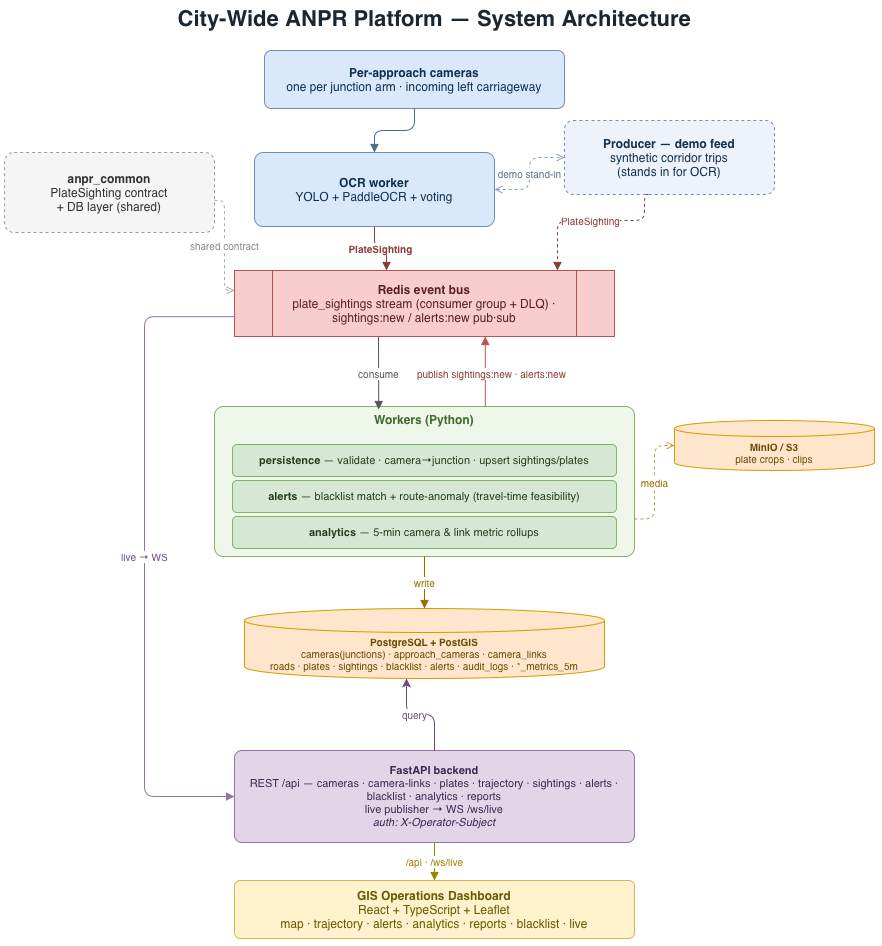

The diagram above was exported from draw.io. Its source (the exported page's mxGraphModel, read from the mxfile embedded in the PNG):
<mxGraphModel dx="1139" dy="736" grid="1" gridSize="10" guides="1" tooltips="1" connect="1" arrows="1" fold="1" page="1" pageScale="1" pageWidth="1300" pageHeight="1020" background="#ffffff" math="0" shadow="0">
  <root>
    <mxCell id="0" />
    <mxCell id="1" parent="0" />
    <mxCell id="title" parent="1" style="text;html=1;align=center;verticalAlign=middle;fontSize=22;fontStyle=1;fontColor=#1a2733;" value="City-Wide ANPR Platform — System Architecture" vertex="1">
      <mxGeometry height="36" width="620" x="360" y="60" as="geometry" />
    </mxCell>
    <mxCell id="CAMS" parent="1" style="rounded=1;whiteSpace=wrap;html=1;arcSize=12;fillColor=#dae8fc;strokeColor=#6c8ebf;fontColor=#12324f;shadow=1;" value="&lt;b&gt;Per-approach cameras&lt;/b&gt;&lt;br&gt;one per junction arm · incoming left carriageway" vertex="1">
      <mxGeometry height="58" width="300" x="500" y="110" as="geometry" />
    </mxCell>
    <mxCell id="OCR" parent="1" style="rounded=1;whiteSpace=wrap;html=1;arcSize=12;fillColor=#dae8fc;strokeColor=#6c8ebf;fontColor=#12324f;shadow=1;" value="&lt;b&gt;OCR worker&lt;/b&gt;&lt;div&gt;YOLO + PaddleOCR + voting&lt;br&gt;&lt;/div&gt;" vertex="1">
      <mxGeometry height="74" width="240" x="490" y="212" as="geometry" />
    </mxCell>
    <mxCell id="PROD" parent="1" style="rounded=1;whiteSpace=wrap;html=1;arcSize=12;fillColor=#eef3fb;strokeColor=#6c8ebf;fontColor=#12324f;dashed=1;shadow=1;" value="&lt;b&gt;Producer — demo feed&lt;/b&gt;&lt;br&gt;synthetic corridor trips&lt;br&gt;(stands in for OCR)" vertex="1">
      <mxGeometry height="74" width="210" x="800" y="180" as="geometry" />
    </mxCell>
    <mxCell id="REDIS" parent="1" style="shape=process;whiteSpace=wrap;html=1;fillColor=#f8cecc;strokeColor=#b85450;fontColor=#5a2320;shadow=1;" value="&lt;b&gt;Redis event bus&lt;/b&gt;&lt;br&gt;plate_sightings stream (consumer group + DLQ) · sightings:new / alerts:new pub·sub" vertex="1">
      <mxGeometry height="66" width="380" x="470" y="330" as="geometry" />
    </mxCell>
    <mxCell id="WORK" parent="1" style="rounded=1;arcSize=6;whiteSpace=wrap;html=1;verticalAlign=top;fontStyle=1;fontColor=#3f6b2b;fillColor=#eef7ea;strokeColor=#82b366;shadow=1;" value="&lt;b&gt;Workers (Python)&lt;/b&gt;" vertex="1">
      <mxGeometry height="150" width="420" x="450" y="466" as="geometry" />
    </mxCell>
    <mxCell id="PERS" parent="1" style="rounded=1;arcSize=14;whiteSpace=wrap;html=1;fillColor=#d5e8d4;strokeColor=#82b366;fontColor=#24401b;fontSize=11;" value="&lt;b&gt;persistence&lt;/b&gt; — validate · camera→junction · upsert sightings/plates" vertex="1">
      <mxGeometry height="32" width="384" x="468" y="504" as="geometry" />
    </mxCell>
    <mxCell id="ALRT" parent="1" style="rounded=1;arcSize=14;whiteSpace=wrap;html=1;fillColor=#d5e8d4;strokeColor=#82b366;fontColor=#24401b;fontSize=11;" value="&lt;b&gt;alerts&lt;/b&gt; — blacklist match + route-anomaly (travel-time feasibility)" vertex="1">
      <mxGeometry height="32" width="384" x="468" y="540" as="geometry" />
    </mxCell>
    <mxCell id="ANAL" parent="1" style="rounded=1;arcSize=14;whiteSpace=wrap;html=1;fillColor=#d5e8d4;strokeColor=#82b366;fontColor=#24401b;fontSize=11;" value="&lt;b&gt;analytics&lt;/b&gt; — 5-min camera &amp; link metric rollups" vertex="1">
      <mxGeometry height="32" width="384" x="468" y="576" as="geometry" />
    </mxCell>
    <mxCell id="PG" parent="1" style="shape=cylinder3;whiteSpace=wrap;html=1;boundedLbl=1;backgroundOutline=1;size=12;fillColor=#ffe6cc;strokeColor=#d79b00;fontColor=#6b4a00;fontSize=10;shadow=1;" value="&lt;b&gt;PostgreSQL + PostGIS&lt;/b&gt;&lt;br&gt;cameras(junctions) · approach_cameras · camera_links&lt;br&gt;roads · plates · sightings · blacklist · alerts · audit_logs · *_metrics_5m" vertex="1">
      <mxGeometry height="70" width="360" x="480" y="668" as="geometry" />
    </mxCell>
    <mxCell id="S3" parent="1" style="shape=cylinder3;whiteSpace=wrap;html=1;boundedLbl=1;backgroundOutline=1;size=8;fillColor=#ffe6cc;strokeColor=#d79b00;fontColor=#6b4a00;fontSize=10;shadow=1;" value="&lt;b&gt;MinIO / S3&lt;/b&gt;&lt;br&gt;plate crops · clips" vertex="1">
      <mxGeometry height="50" width="200" x="910" y="480" as="geometry" />
    </mxCell>
    <mxCell id="API" parent="1" style="rounded=1;arcSize=8;whiteSpace=wrap;html=1;fillColor=#e1d5e7;strokeColor=#9673a6;fontColor=#3f2a52;fontSize=11;shadow=1;" value="&lt;b&gt;FastAPI backend&lt;/b&gt;&lt;br&gt;REST /api — cameras · camera-links · plates · trajectory · sightings · alerts · blacklist · analytics · reports&lt;br&gt;live publisher → WS /ws/live&lt;br&gt;&lt;i&gt;auth: X-Operator-Subject&lt;/i&gt;" vertex="1">
      <mxGeometry height="92" width="400" x="470" y="810" as="geometry" />
    </mxCell>
    <mxCell id="UI" parent="1" style="rounded=1;arcSize=10;whiteSpace=wrap;html=1;fillColor=#fff2cc;strokeColor=#d6b656;fontColor=#6b5a00;shadow=1;" value="&lt;b&gt;GIS Operations Dashboard&lt;/b&gt;&lt;div&gt;React + TypeScript + Leaflet&lt;br&gt;map · trajectory · alerts · analytics · reports · blacklist · live&lt;/div&gt;" vertex="1">
      <mxGeometry height="58" width="400" x="470" y="940" as="geometry" />
    </mxCell>
    <mxCell id="CONTRACT" parent="1" style="rounded=1;whiteSpace=wrap;html=1;arcSize=12;fillColor=#f5f5f5;strokeColor=#999999;fontColor=#333333;dashed=1;shadow=1;" value="&lt;b&gt;anpr_common&lt;/b&gt;&lt;br&gt;PlateSighting contract&lt;br&gt;+ DB layer (shared)" vertex="1">
      <mxGeometry height="80" width="210" x="240" y="212" as="geometry" />
    </mxCell>
    <mxCell id="e1" edge="1" parent="1" source="CAMS" style="edgeStyle=orthogonalEdgeStyle;rounded=1;html=1;endArrow=block;strokeColor=#4d6a8a;exitX=0.5;exitY=1;entryX=0.5;entryY=0;" target="OCR">
      <mxGeometry relative="1" as="geometry" />
    </mxCell>
    <mxCell id="e2" edge="1" parent="1" source="OCR" style="edgeStyle=orthogonalEdgeStyle;rounded=1;html=1;dashed=1;startArrow=open;endArrow=open;strokeColor=#8aa0bb;fontSize=10;fontColor=#607080;exitX=1;exitY=0.5;entryX=0;entryY=0.5;" target="PROD" value="demo stand-in">
      <mxGeometry relative="1" as="geometry" />
    </mxCell>
    <mxCell id="e3" edge="1" parent="1" source="OCR" style="edgeStyle=orthogonalEdgeStyle;rounded=1;html=1;endArrow=block;strokeColor=#8a3b36;fontSize=10;fontColor=#8a3b36;fontStyle=1;exitX=0.5;exitY=1;entryX=0.4;entryY=0;" target="REDIS" value="PlateSighting">
      <mxGeometry relative="1" as="geometry" />
    </mxCell>
    <mxCell id="e4" edge="1" parent="1" source="PROD" style="edgeStyle=orthogonalEdgeStyle;rounded=1;html=1;dashed=1;endArrow=block;strokeColor=#8a3b36;fontSize=10;fontColor=#8a3b36;exitX=0.4;exitY=1;entryX=0.85;entryY=0;" target="REDIS" value="PlateSighting">
      <mxGeometry relative="1" as="geometry">
        <Array as="points">
          <mxPoint x="880" y="254" />
          <mxPoint x="880" y="280" />
          <mxPoint x="793" y="280" />
        </Array>
      </mxGeometry>
    </mxCell>
    <mxCell id="e5" edge="1" parent="1" source="CONTRACT" style="edgeStyle=orthogonalEdgeStyle;rounded=1;html=1;dashed=1;endArrow=open;strokeColor=#aaaaaa;fontSize=10;fontColor=#888888;exitX=1;exitY=0.6;entryX=0;entryY=0.3;" target="REDIS" value="shared contract">
      <mxGeometry relative="1" as="geometry" />
    </mxCell>
    <mxCell id="e6" edge="1" parent="1" source="REDIS" style="edgeStyle=orthogonalEdgeStyle;rounded=1;html=1;endArrow=block;strokeColor=#555555;fontSize=10;fontColor=#555555;exitX=0.379;exitY=0.998;entryX=0.391;entryY=0.02;entryDx=0;entryDy=0;entryPerimeter=0;exitDx=0;exitDy=0;exitPerimeter=0;" target="WORK" value="consume">
      <mxGeometry relative="1" as="geometry">
        <Array as="points">
          <mxPoint x="614.01" y="400" />
          <mxPoint x="614.2" y="400" />
        </Array>
        <mxPoint x="624.8" y="390" as="sourcePoint" />
        <mxPoint x="619.9999999999999" y="460" as="targetPoint" />
      </mxGeometry>
    </mxCell>
    <mxCell id="e7" edge="1" parent="1" style="edgeStyle=orthogonalEdgeStyle;rounded=1;html=1;endArrow=block;strokeColor=#b85450;fontSize=10;fontColor=#8a3b36;entryX=0.66;entryY=1;" target="REDIS" value="publish sightings:new · alerts:new">
      <mxGeometry relative="1" x="-0.0549" y="-6" as="geometry">
        <mxPoint as="offset" />
        <Array as="points">
          <mxPoint x="720" y="466" />
          <mxPoint x="720" y="396" />
        </Array>
        <mxPoint x="720.8" y="466" as="sourcePoint" />
      </mxGeometry>
    </mxCell>
    <mxCell id="e8" edge="1" parent="1" source="WORK" style="edgeStyle=orthogonalEdgeStyle;rounded=1;html=1;endArrow=block;strokeColor=#9a6a00;fontSize=10;fontColor=#9a6a00;exitX=0.5;exitY=1;entryX=0.5;entryY=0;" target="PG" value="write">
      <mxGeometry relative="1" as="geometry" />
    </mxCell>
    <mxCell id="e9" edge="1" parent="1" source="WORK" style="edgeStyle=orthogonalEdgeStyle;rounded=1;html=1;dashed=1;endArrow=open;strokeColor=#c79a3a;fontSize=10;fontColor=#9a6a00;exitX=1;exitY=0.75;entryX=0;entryY=0.5;" target="S3" value="media">
      <mxGeometry relative="1" as="geometry" />
    </mxCell>
    <mxCell id="e10" edge="1" parent="1" source="PG" style="edgeStyle=orthogonalEdgeStyle;rounded=1;html=1;endArrow=none;strokeColor=#6b4a86;fontSize=10;fontColor=#6b4a86;exitX=0.45;exitY=1;entryX=0.5;entryY=0;startArrow=classic;startFill=1;endFill=0;" target="API" value="query">
      <mxGeometry relative="1" x="-0.12" as="geometry">
        <mxPoint as="offset" />
      </mxGeometry>
    </mxCell>
    <mxCell id="e11" edge="1" parent="1" source="REDIS" style="edgeStyle=orthogonalEdgeStyle;rounded=1;html=1;endArrow=block;strokeColor=#9673a6;fontSize=10;fontColor=#6b4a86;exitX=0;exitY=0.7;entryX=0;entryY=0.5;" target="API" value="live → WS">
      <mxGeometry relative="1" as="geometry">
        <Array as="points">
          <mxPoint x="380" y="376.14" />
          <mxPoint x="380" y="856.14" />
        </Array>
      </mxGeometry>
    </mxCell>
    <mxCell id="e12" edge="1" parent="1" source="API" style="edgeStyle=orthogonalEdgeStyle;rounded=1;html=1;endArrow=block;strokeColor=#9a8300;fontSize=10;fontColor=#9a8300;exitX=0.5;exitY=1;entryX=0.5;entryY=0;" target="UI" value="/api · /ws/live">
      <mxGeometry relative="1" as="geometry" />
    </mxCell>
  </root>
</mxGraphModel>